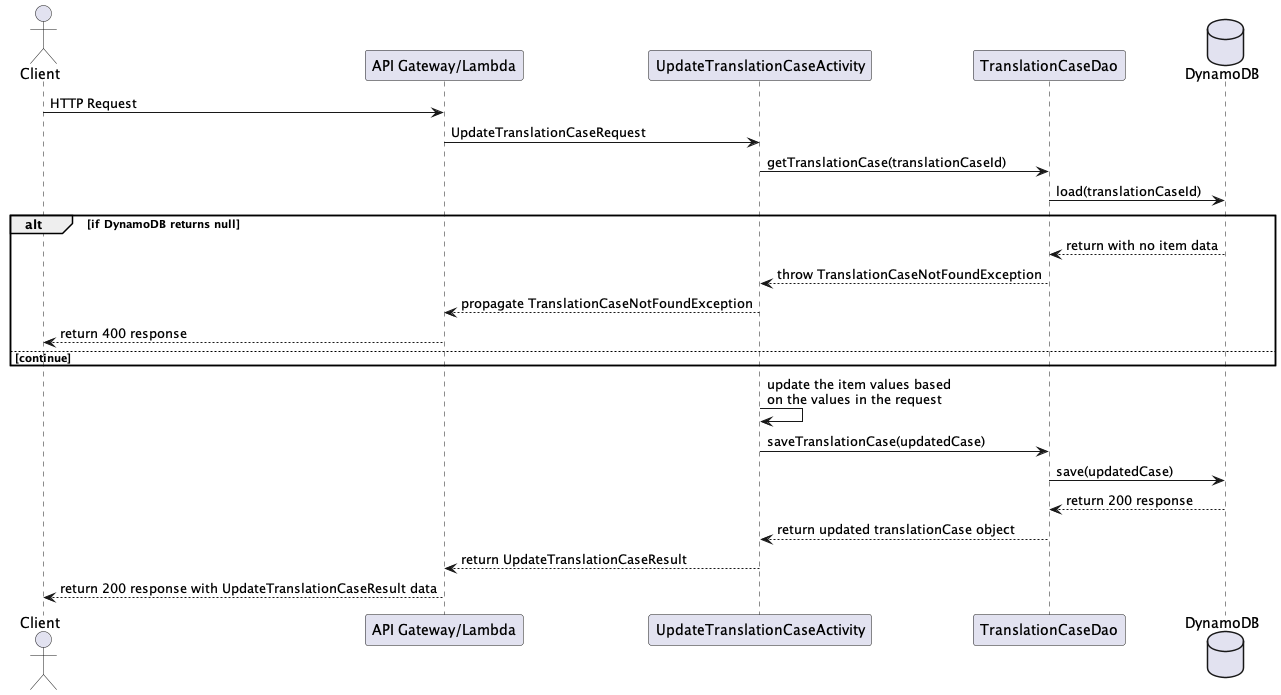

The diagram above was rendered by PlantUML. Its source (embedded in the PNG):
@startuml

actor Client
participant "API Gateway/Lambda"
participant UpdateTranslationCaseActivity
participant TranslationCaseDao
database    DynamoDB

Client -> "API Gateway/Lambda" : HTTP Request
"API Gateway/Lambda" -> UpdateTranslationCaseActivity : UpdateTranslationCaseRequest

UpdateTranslationCaseActivity -> TranslationCaseDao : getTranslationCase(translationCaseId)
TranslationCaseDao -> DynamoDB : load(translationCaseId)

alt if DynamoDB returns null
    DynamoDB --> TranslationCaseDao: return with no item data
    TranslationCaseDao --> UpdateTranslationCaseActivity: throw TranslationCaseNotFoundException
    UpdateTranslationCaseActivity --> "API Gateway/Lambda": propagate TranslationCaseNotFoundException
    "API Gateway/Lambda" --> Client : return 400 response
else continue
end

UpdateTranslationCaseActivity -> UpdateTranslationCaseActivity : update the item values based\non the values in the request

UpdateTranslationCaseActivity -> TranslationCaseDao : saveTranslationCase(updatedCase)

TranslationCaseDao -> DynamoDB : save(updatedCase)
DynamoDB --> TranslationCaseDao : return 200 response
TranslationCaseDao --> UpdateTranslationCaseActivity : return updated translationCase object
UpdateTranslationCaseActivity --> "API Gateway/Lambda" : return UpdateTranslationCaseResult
"API Gateway/Lambda" --> Client : return 200 response with UpdateTranslationCaseResult data

@enduml